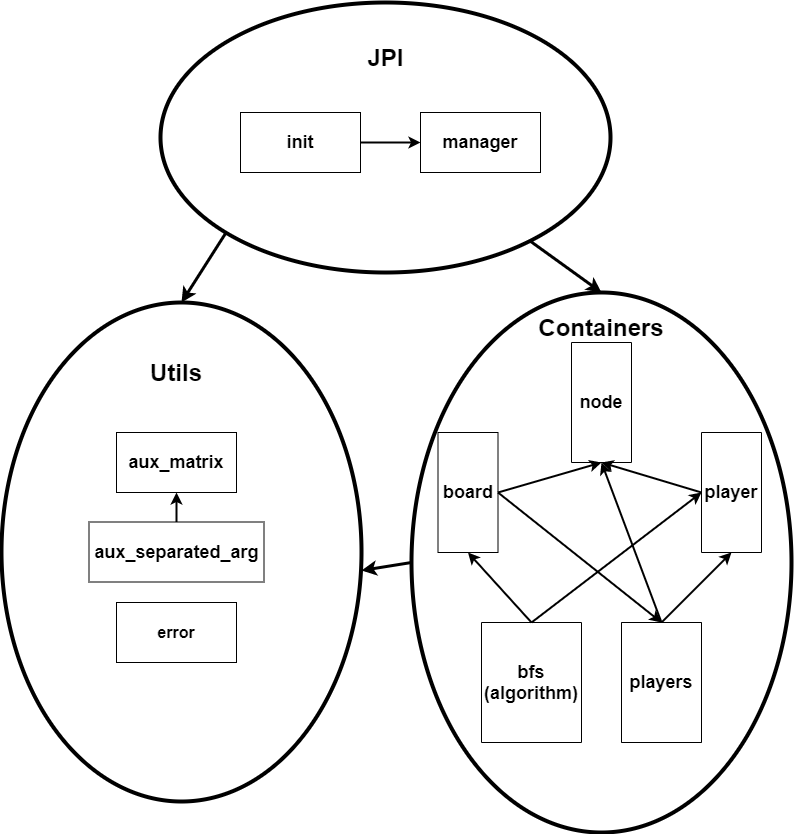

The diagram above was exported from draw.io. Its source (the exported page's mxGraphModel, read from the mxfile embedded in the PNG):
<mxGraphModel dx="1021" dy="529" grid="1" gridSize="10" guides="1" tooltips="1" connect="1" arrows="1" fold="1" page="1" pageScale="1" pageWidth="827" pageHeight="1169" math="0" shadow="0">
  <root>
    <mxCell id="0" />
    <mxCell id="1" parent="0" />
    <mxCell id="ixnKQAgaE0oDzGGdA-TL-9" value="" style="ellipse;whiteSpace=wrap;html=1;shadow=0;strokeWidth=4;" vertex="1" parent="1">
      <mxGeometry x="189" y="370" width="450" height="270" as="geometry" />
    </mxCell>
    <mxCell id="ixnKQAgaE0oDzGGdA-TL-8" value="" style="ellipse;whiteSpace=wrap;html=1;strokeWidth=4;shadow=0;direction=south;" vertex="1" parent="1">
      <mxGeometry x="440" y="660" width="380" height="540" as="geometry" />
    </mxCell>
    <mxCell id="ixnKQAgaE0oDzGGdA-TL-1" value="&lt;font style=&quot;font-size: 18px&quot;&gt;&lt;b&gt;init&lt;/b&gt;&lt;/font&gt;" style="rounded=0;whiteSpace=wrap;html=1;" vertex="1" parent="1">
      <mxGeometry x="269" y="480" width="120" height="60" as="geometry" />
    </mxCell>
    <mxCell id="ixnKQAgaE0oDzGGdA-TL-2" value="&lt;font style=&quot;font-size: 18px&quot;&gt;&lt;b&gt;manager&lt;/b&gt;&lt;/font&gt;" style="rounded=0;whiteSpace=wrap;html=1;" vertex="1" parent="1">
      <mxGeometry x="449" y="480" width="120" height="60" as="geometry" />
    </mxCell>
    <mxCell id="ixnKQAgaE0oDzGGdA-TL-3" value="&lt;span style=&quot;font-size: 18px&quot;&gt;&lt;b&gt;board&lt;br&gt;&lt;/b&gt;&lt;/span&gt;" style="rounded=0;whiteSpace=wrap;html=1;direction=south;" vertex="1" parent="1">
      <mxGeometry x="466.5" y="800" width="60" height="120" as="geometry" />
    </mxCell>
    <mxCell id="ixnKQAgaE0oDzGGdA-TL-4" value="&lt;span style=&quot;font-size: 18px&quot;&gt;&lt;b&gt;players&lt;br&gt;&lt;/b&gt;&lt;/span&gt;" style="rounded=0;whiteSpace=wrap;html=1;direction=south;" vertex="1" parent="1">
      <mxGeometry x="650" y="990" width="80" height="120" as="geometry" />
    </mxCell>
    <mxCell id="ixnKQAgaE0oDzGGdA-TL-5" value="&lt;span style=&quot;font-size: 18px&quot;&gt;&lt;b&gt;node&lt;br&gt;&lt;/b&gt;&lt;/span&gt;" style="rounded=0;whiteSpace=wrap;html=1;direction=south;" vertex="1" parent="1">
      <mxGeometry x="600" y="710" width="60" height="120" as="geometry" />
    </mxCell>
    <mxCell id="ixnKQAgaE0oDzGGdA-TL-6" value="&lt;span style=&quot;font-size: 18px&quot;&gt;&lt;b&gt;player&lt;br&gt;&lt;/b&gt;&lt;/span&gt;" style="rounded=0;whiteSpace=wrap;html=1;direction=south;" vertex="1" parent="1">
      <mxGeometry x="730" y="800" width="60" height="120" as="geometry" />
    </mxCell>
    <mxCell id="ixnKQAgaE0oDzGGdA-TL-7" value="&lt;span style=&quot;font-size: 18px&quot;&gt;&lt;b&gt;bfs (algorithm)&lt;br&gt;&lt;/b&gt;&lt;/span&gt;" style="rounded=0;whiteSpace=wrap;html=1;direction=south;" vertex="1" parent="1">
      <mxGeometry x="510" y="990" width="100" height="120" as="geometry" />
    </mxCell>
    <mxCell id="ixnKQAgaE0oDzGGdA-TL-10" value="" style="ellipse;whiteSpace=wrap;html=1;shadow=0;strokeWidth=4;direction=south;" vertex="1" parent="1">
      <mxGeometry x="30" y="670" width="360" height="499" as="geometry" />
    </mxCell>
    <mxCell id="ixnKQAgaE0oDzGGdA-TL-12" value="&lt;font style=&quot;font-size: 24px&quot;&gt;&lt;b&gt;Utils&lt;/b&gt;&lt;/font&gt;" style="text;html=1;strokeColor=none;fillColor=none;align=center;verticalAlign=middle;whiteSpace=wrap;rounded=0;shadow=0;" vertex="1" parent="1">
      <mxGeometry x="160" y="700" width="90" height="80" as="geometry" />
    </mxCell>
    <mxCell id="ixnKQAgaE0oDzGGdA-TL-13" value="&lt;font style=&quot;font-size: 24px&quot;&gt;&lt;b&gt;JPI&lt;/b&gt;&lt;br&gt;&lt;/font&gt;" style="text;html=1;strokeColor=none;fillColor=none;align=center;verticalAlign=middle;whiteSpace=wrap;rounded=0;shadow=0;" vertex="1" parent="1">
      <mxGeometry x="361.5" y="390" width="105" height="70" as="geometry" />
    </mxCell>
    <mxCell id="ixnKQAgaE0oDzGGdA-TL-14" value="&lt;font style=&quot;font-size: 18px&quot;&gt;&lt;b&gt;aux_matrix&lt;/b&gt;&lt;/font&gt;" style="rounded=0;whiteSpace=wrap;html=1;shadow=0;strokeWidth=1;" vertex="1" parent="1">
      <mxGeometry x="145" y="800" width="120" height="60" as="geometry" />
    </mxCell>
    <mxCell id="ixnKQAgaE0oDzGGdA-TL-15" value="&lt;font style=&quot;font-size: 18px&quot;&gt;&lt;b&gt;aux_separated_arg&lt;/b&gt;&lt;/font&gt;" style="rounded=0;whiteSpace=wrap;html=1;shadow=0;strokeWidth=1;" vertex="1" parent="1">
      <mxGeometry x="117.5" y="889.5" width="175" height="60" as="geometry" />
    </mxCell>
    <mxCell id="ixnKQAgaE0oDzGGdA-TL-16" value="&lt;font size=&quot;3&quot;&gt;&lt;b&gt;error&lt;br&gt;&lt;/b&gt;&lt;/font&gt;" style="rounded=0;whiteSpace=wrap;html=1;shadow=0;strokeWidth=1;" vertex="1" parent="1">
      <mxGeometry x="145" y="970" width="120" height="60" as="geometry" />
    </mxCell>
    <mxCell id="ixnKQAgaE0oDzGGdA-TL-18" value="" style="endArrow=classic;html=1;entryX=0;entryY=0.5;entryDx=0;entryDy=0;strokeWidth=3;" edge="1" parent="1" source="ixnKQAgaE0oDzGGdA-TL-9" target="ixnKQAgaE0oDzGGdA-TL-8">
      <mxGeometry width="50" height="50" relative="1" as="geometry">
        <mxPoint x="460" y="630" as="sourcePoint" />
        <mxPoint x="650" y="590" as="targetPoint" />
      </mxGeometry>
    </mxCell>
    <mxCell id="ixnKQAgaE0oDzGGdA-TL-19" value="" style="endArrow=classic;html=1;strokeWidth=3;exitX=0.5;exitY=1;exitDx=0;exitDy=0;" edge="1" parent="1" source="ixnKQAgaE0oDzGGdA-TL-8">
      <mxGeometry width="50" height="50" relative="1" as="geometry">
        <mxPoint x="460" y="860" as="sourcePoint" />
        <mxPoint x="390" y="938" as="targetPoint" />
      </mxGeometry>
    </mxCell>
    <mxCell id="ixnKQAgaE0oDzGGdA-TL-20" value="" style="endArrow=classic;html=1;strokeWidth=3;entryX=0;entryY=0.5;entryDx=0;entryDy=0;exitX=0;exitY=1;exitDx=0;exitDy=0;" edge="1" parent="1" source="ixnKQAgaE0oDzGGdA-TL-9" target="ixnKQAgaE0oDzGGdA-TL-10">
      <mxGeometry width="50" height="50" relative="1" as="geometry">
        <mxPoint x="460" y="860" as="sourcePoint" />
        <mxPoint x="510" y="810" as="targetPoint" />
      </mxGeometry>
    </mxCell>
    <mxCell id="ixnKQAgaE0oDzGGdA-TL-21" value="" style="endArrow=classic;html=1;strokeWidth=2;entryX=0;entryY=0.5;entryDx=0;entryDy=0;exitX=1;exitY=0.5;exitDx=0;exitDy=0;" edge="1" parent="1" source="ixnKQAgaE0oDzGGdA-TL-1" target="ixnKQAgaE0oDzGGdA-TL-2">
      <mxGeometry width="50" height="50" relative="1" as="geometry">
        <mxPoint x="460" y="630" as="sourcePoint" />
        <mxPoint x="510" y="580" as="targetPoint" />
      </mxGeometry>
    </mxCell>
    <mxCell id="ixnKQAgaE0oDzGGdA-TL-22" value="" style="endArrow=classic;html=1;strokeWidth=2;entryX=1;entryY=0.5;entryDx=0;entryDy=0;exitX=0;exitY=0.5;exitDx=0;exitDy=0;" edge="1" parent="1" source="ixnKQAgaE0oDzGGdA-TL-7" target="ixnKQAgaE0oDzGGdA-TL-3">
      <mxGeometry width="50" height="50" relative="1" as="geometry">
        <mxPoint x="460" y="980" as="sourcePoint" />
        <mxPoint x="510" y="930" as="targetPoint" />
      </mxGeometry>
    </mxCell>
    <mxCell id="ixnKQAgaE0oDzGGdA-TL-23" value="" style="endArrow=classic;html=1;strokeWidth=2;entryX=0.5;entryY=1;entryDx=0;entryDy=0;exitX=0;exitY=0.5;exitDx=0;exitDy=0;" edge="1" parent="1" source="ixnKQAgaE0oDzGGdA-TL-7" target="ixnKQAgaE0oDzGGdA-TL-6">
      <mxGeometry width="50" height="50" relative="1" as="geometry">
        <mxPoint x="460" y="980" as="sourcePoint" />
        <mxPoint x="510" y="930" as="targetPoint" />
      </mxGeometry>
    </mxCell>
    <mxCell id="ixnKQAgaE0oDzGGdA-TL-24" value="" style="endArrow=classic;html=1;strokeWidth=2;exitX=0.5;exitY=0;exitDx=0;exitDy=0;entryX=1;entryY=0.5;entryDx=0;entryDy=0;" edge="1" parent="1" source="ixnKQAgaE0oDzGGdA-TL-3" target="ixnKQAgaE0oDzGGdA-TL-5">
      <mxGeometry width="50" height="50" relative="1" as="geometry">
        <mxPoint x="460" y="980" as="sourcePoint" />
        <mxPoint x="510" y="930" as="targetPoint" />
      </mxGeometry>
    </mxCell>
    <mxCell id="ixnKQAgaE0oDzGGdA-TL-25" value="" style="endArrow=classic;html=1;strokeWidth=2;entryX=0;entryY=0.5;entryDx=0;entryDy=0;exitX=0.5;exitY=0;exitDx=0;exitDy=0;" edge="1" parent="1" source="ixnKQAgaE0oDzGGdA-TL-3" target="ixnKQAgaE0oDzGGdA-TL-4">
      <mxGeometry width="50" height="50" relative="1" as="geometry">
        <mxPoint x="540" y="840" as="sourcePoint" />
        <mxPoint x="510" y="930" as="targetPoint" />
      </mxGeometry>
    </mxCell>
    <mxCell id="ixnKQAgaE0oDzGGdA-TL-26" value="" style="endArrow=classic;html=1;strokeWidth=2;entryX=1;entryY=0.5;entryDx=0;entryDy=0;exitX=0.5;exitY=1;exitDx=0;exitDy=0;" edge="1" parent="1" source="ixnKQAgaE0oDzGGdA-TL-6" target="ixnKQAgaE0oDzGGdA-TL-5">
      <mxGeometry width="50" height="50" relative="1" as="geometry">
        <mxPoint x="460" y="980" as="sourcePoint" />
        <mxPoint x="510" y="930" as="targetPoint" />
      </mxGeometry>
    </mxCell>
    <mxCell id="ixnKQAgaE0oDzGGdA-TL-27" value="" style="endArrow=classic;html=1;strokeWidth=2;entryX=1;entryY=0.5;entryDx=0;entryDy=0;exitX=0;exitY=0.5;exitDx=0;exitDy=0;" edge="1" parent="1" source="ixnKQAgaE0oDzGGdA-TL-4" target="ixnKQAgaE0oDzGGdA-TL-5">
      <mxGeometry width="50" height="50" relative="1" as="geometry">
        <mxPoint x="460" y="980" as="sourcePoint" />
        <mxPoint x="510" y="930" as="targetPoint" />
      </mxGeometry>
    </mxCell>
    <mxCell id="ixnKQAgaE0oDzGGdA-TL-28" value="" style="endArrow=classic;html=1;strokeWidth=2;entryX=1;entryY=0.5;entryDx=0;entryDy=0;exitX=0;exitY=0.5;exitDx=0;exitDy=0;" edge="1" parent="1" source="ixnKQAgaE0oDzGGdA-TL-4" target="ixnKQAgaE0oDzGGdA-TL-6">
      <mxGeometry width="50" height="50" relative="1" as="geometry">
        <mxPoint x="460" y="980" as="sourcePoint" />
        <mxPoint x="510" y="930" as="targetPoint" />
      </mxGeometry>
    </mxCell>
    <mxCell id="ixnKQAgaE0oDzGGdA-TL-29" value="" style="endArrow=classic;html=1;strokeWidth=2;exitX=0.5;exitY=0;exitDx=0;exitDy=0;entryX=0.5;entryY=1;entryDx=0;entryDy=0;" edge="1" parent="1" source="ixnKQAgaE0oDzGGdA-TL-15" target="ixnKQAgaE0oDzGGdA-TL-14">
      <mxGeometry width="50" height="50" relative="1" as="geometry">
        <mxPoint x="460" y="980" as="sourcePoint" />
        <mxPoint x="510" y="930" as="targetPoint" />
      </mxGeometry>
    </mxCell>
    <mxCell id="ixnKQAgaE0oDzGGdA-TL-32" value="&lt;span style=&quot;font-size: 18px&quot;&gt;&lt;b&gt;players&lt;br&gt;&lt;/b&gt;&lt;/span&gt;" style="rounded=0;whiteSpace=wrap;html=1;direction=south;" vertex="1" parent="1">
      <mxGeometry x="650" y="990" width="80" height="120" as="geometry" />
    </mxCell>
    <mxCell id="ixnKQAgaE0oDzGGdA-TL-35" value="&lt;font style=&quot;font-size: 24px&quot;&gt;&lt;b&gt;Containers&lt;/b&gt;&lt;/font&gt;" style="text;html=1;strokeColor=none;fillColor=none;align=center;verticalAlign=middle;whiteSpace=wrap;rounded=0;shadow=0;" vertex="1" parent="1">
      <mxGeometry x="580" y="670" width="100" height="50" as="geometry" />
    </mxCell>
  </root>
</mxGraphModel>